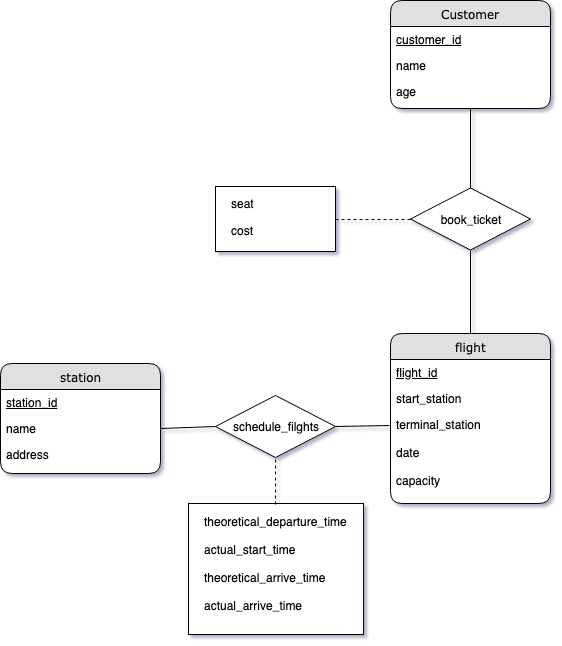

The diagram above was exported from draw.io. Its source (the exported page's mxGraphModel, read from the mxfile embedded in the PNG):
<mxGraphModel dx="745" dy="707" grid="1" gridSize="10" guides="1" tooltips="1" connect="1" arrows="1" fold="1" page="1" pageScale="1" pageWidth="1100" pageHeight="850" background="#ffffff" math="0" shadow="0">
  <root>
    <mxCell id="0" />
    <mxCell id="1" parent="0" />
    <mxCell id="21ea969265ad0168-6" value="flight" style="swimlane;html=1;fontStyle=0;childLayout=stackLayout;horizontal=1;startSize=26;fillColor=#e0e0e0;horizontalStack=0;resizeParent=1;resizeLast=0;collapsible=1;marginBottom=0;swimlaneFillColor=#ffffff;align=center;rounded=1;shadow=0;comic=0;labelBackgroundColor=none;strokeColor=#000000;strokeWidth=1;fontFamily=Verdana;fontSize=12;fontColor=#000000;" parent="1" vertex="1">
      <mxGeometry x="710" y="399" width="160" height="170" as="geometry" />
    </mxCell>
    <mxCell id="21ea969265ad0168-7" value="&lt;u&gt;flight_id&lt;/u&gt;" style="text;html=1;strokeColor=none;fillColor=none;spacingLeft=4;spacingRight=4;whiteSpace=wrap;overflow=hidden;rotatable=0;points=[[0,0.5],[1,0.5]];portConstraint=eastwest;" parent="21ea969265ad0168-6" vertex="1">
      <mxGeometry y="26" width="160" height="26" as="geometry" />
    </mxCell>
    <mxCell id="21ea969265ad0168-8" value="start_station" style="text;html=1;strokeColor=none;fillColor=none;spacingLeft=4;spacingRight=4;whiteSpace=wrap;overflow=hidden;rotatable=0;points=[[0,0.5],[1,0.5]];portConstraint=eastwest;" parent="21ea969265ad0168-6" vertex="1">
      <mxGeometry y="52" width="160" height="26" as="geometry" />
    </mxCell>
    <mxCell id="21ea969265ad0168-9" value="terminal_station&lt;br&gt;&lt;br&gt;date&lt;br&gt;&lt;br&gt;capacity&lt;br&gt;" style="text;html=1;strokeColor=none;fillColor=none;spacingLeft=4;spacingRight=4;whiteSpace=wrap;overflow=hidden;rotatable=0;points=[[0,0.5],[1,0.5]];portConstraint=eastwest;" parent="21ea969265ad0168-6" vertex="1">
      <mxGeometry y="78" width="160" height="92" as="geometry" />
    </mxCell>
    <mxCell id="21ea969265ad0168-10" value="Customer" style="swimlane;html=1;fontStyle=0;childLayout=stackLayout;horizontal=1;startSize=26;fillColor=#e0e0e0;horizontalStack=0;resizeParent=1;resizeLast=0;collapsible=1;marginBottom=0;swimlaneFillColor=#ffffff;align=center;rounded=1;shadow=0;comic=0;labelBackgroundColor=none;strokeColor=#000000;strokeWidth=1;fontFamily=Verdana;fontSize=12;fontColor=#000000;" parent="1" vertex="1">
      <mxGeometry x="710" y="66" width="160" height="108" as="geometry">
        <mxRectangle x="560" y="74" width="80" height="26" as="alternateBounds" />
      </mxGeometry>
    </mxCell>
    <mxCell id="21ea969265ad0168-11" value="&lt;u&gt;customer_id&lt;/u&gt;" style="text;html=1;strokeColor=none;fillColor=none;spacingLeft=4;spacingRight=4;whiteSpace=wrap;overflow=hidden;rotatable=0;points=[[0,0.5],[1,0.5]];portConstraint=eastwest;" parent="21ea969265ad0168-10" vertex="1">
      <mxGeometry y="26" width="160" height="26" as="geometry" />
    </mxCell>
    <mxCell id="21ea969265ad0168-12" value="name" style="text;html=1;strokeColor=none;fillColor=none;spacingLeft=4;spacingRight=4;whiteSpace=wrap;overflow=hidden;rotatable=0;points=[[0,0.5],[1,0.5]];portConstraint=eastwest;" parent="21ea969265ad0168-10" vertex="1">
      <mxGeometry y="52" width="160" height="26" as="geometry" />
    </mxCell>
    <mxCell id="21ea969265ad0168-52" value="age" style="text;html=1;strokeColor=none;fillColor=none;spacingLeft=4;spacingRight=4;whiteSpace=wrap;overflow=hidden;rotatable=0;points=[[0,0.5],[1,0.5]];portConstraint=eastwest;" parent="21ea969265ad0168-10" vertex="1">
      <mxGeometry y="78" width="160" height="26" as="geometry" />
    </mxCell>
    <mxCell id="21ea969265ad0168-14" value="station" style="swimlane;html=1;fontStyle=0;childLayout=stackLayout;horizontal=1;startSize=26;fillColor=#e0e0e0;horizontalStack=0;resizeParent=1;resizeLast=0;collapsible=1;marginBottom=0;swimlaneFillColor=#ffffff;align=center;rounded=1;shadow=0;comic=0;labelBackgroundColor=none;strokeColor=#000000;strokeWidth=1;fontFamily=Verdana;fontSize=12;fontColor=#000000;" parent="1" vertex="1">
      <mxGeometry x="320" y="429" width="160" height="110" as="geometry" />
    </mxCell>
    <mxCell id="21ea969265ad0168-15" value="&lt;u&gt;station_id&lt;/u&gt;" style="text;html=1;strokeColor=none;fillColor=none;spacingLeft=4;spacingRight=4;whiteSpace=wrap;overflow=hidden;rotatable=0;points=[[0,0.5],[1,0.5]];portConstraint=eastwest;" parent="21ea969265ad0168-14" vertex="1">
      <mxGeometry y="26" width="160" height="26" as="geometry" />
    </mxCell>
    <mxCell id="21ea969265ad0168-16" value="name" style="text;html=1;strokeColor=none;fillColor=none;spacingLeft=4;spacingRight=4;whiteSpace=wrap;overflow=hidden;rotatable=0;points=[[0,0.5],[1,0.5]];portConstraint=eastwest;" parent="21ea969265ad0168-14" vertex="1">
      <mxGeometry y="52" width="160" height="26" as="geometry" />
    </mxCell>
    <mxCell id="21ea969265ad0168-17" value="address" style="text;html=1;strokeColor=none;fillColor=none;spacingLeft=4;spacingRight=4;whiteSpace=wrap;overflow=hidden;rotatable=0;points=[[0,0.5],[1,0.5]];portConstraint=eastwest;" parent="21ea969265ad0168-14" vertex="1">
      <mxGeometry y="78" width="160" height="26" as="geometry" />
    </mxCell>
    <mxCell id="Tnpw2XyyMGxVeAU5JogT-2" value="book_ticket" style="rhombus;whiteSpace=wrap;html=1;" vertex="1" parent="1">
      <mxGeometry x="730" y="253.5" width="120" height="62" as="geometry" />
    </mxCell>
    <mxCell id="Tnpw2XyyMGxVeAU5JogT-6" value="" style="endArrow=none;html=1;exitX=0.5;exitY=0;exitDx=0;exitDy=0;entryX=0.5;entryY=1;entryDx=0;entryDy=0;" edge="1" parent="1" source="Tnpw2XyyMGxVeAU5JogT-2" target="21ea969265ad0168-10">
      <mxGeometry width="50" height="50" relative="1" as="geometry">
        <mxPoint x="750" y="247.5" as="sourcePoint" />
        <mxPoint x="760" y="188.5" as="targetPoint" />
      </mxGeometry>
    </mxCell>
    <mxCell id="Tnpw2XyyMGxVeAU5JogT-10" value="schedule_filghts" style="rhombus;whiteSpace=wrap;html=1;" vertex="1" parent="1">
      <mxGeometry x="535" y="461" width="120" height="62" as="geometry" />
    </mxCell>
    <mxCell id="Tnpw2XyyMGxVeAU5JogT-16" value="" style="endArrow=none;html=1;exitX=0;exitY=0.5;exitDx=0;exitDy=0;entryX=1;entryY=0.5;entryDx=0;entryDy=0;" edge="1" parent="1" source="Tnpw2XyyMGxVeAU5JogT-10" target="21ea969265ad0168-16">
      <mxGeometry width="50" height="50" relative="1" as="geometry">
        <mxPoint x="430" y="230" as="sourcePoint" />
        <mxPoint x="480" y="180" as="targetPoint" />
      </mxGeometry>
    </mxCell>
    <mxCell id="Tnpw2XyyMGxVeAU5JogT-18" value="" style="rounded=0;whiteSpace=wrap;html=1;" vertex="1" parent="1">
      <mxGeometry x="535" y="252" width="120" height="65" as="geometry" />
    </mxCell>
    <mxCell id="21ea969265ad0168-29" value="cost&lt;br&gt;" style="text;html=1;strokeColor=none;fillColor=none;spacingLeft=4;spacingRight=4;whiteSpace=wrap;overflow=hidden;rotatable=0;points=[[0,0.5],[1,0.5]];portConstraint=eastwest;" parent="1" vertex="1">
      <mxGeometry x="545" y="282.5" width="80" height="35" as="geometry" />
    </mxCell>
    <mxCell id="21ea969265ad0168-28" value="seat" style="text;html=1;strokeColor=none;fillColor=none;spacingLeft=4;spacingRight=4;whiteSpace=wrap;overflow=hidden;rotatable=0;points=[[0,0.5],[1,0.5]];portConstraint=eastwest;" parent="1" vertex="1">
      <mxGeometry x="545" y="256" width="90" height="26" as="geometry" />
    </mxCell>
    <mxCell id="Tnpw2XyyMGxVeAU5JogT-19" value="" style="endArrow=none;html=1;entryX=0.5;entryY=1;entryDx=0;entryDy=0;exitX=0.5;exitY=0;exitDx=0;exitDy=0;" edge="1" parent="1" source="21ea969265ad0168-6" target="Tnpw2XyyMGxVeAU5JogT-2">
      <mxGeometry width="50" height="50" relative="1" as="geometry">
        <mxPoint x="600" y="440" as="sourcePoint" />
        <mxPoint x="650" y="390" as="targetPoint" />
      </mxGeometry>
    </mxCell>
    <mxCell id="Tnpw2XyyMGxVeAU5JogT-20" value="" style="endArrow=none;dashed=1;html=1;entryX=0;entryY=0.5;entryDx=0;entryDy=0;exitX=1;exitY=0.5;exitDx=0;exitDy=0;" edge="1" parent="1" source="Tnpw2XyyMGxVeAU5JogT-18" target="Tnpw2XyyMGxVeAU5JogT-2">
      <mxGeometry width="50" height="50" relative="1" as="geometry">
        <mxPoint x="690" y="360" as="sourcePoint" />
        <mxPoint x="740" y="310" as="targetPoint" />
      </mxGeometry>
    </mxCell>
    <mxCell id="Tnpw2XyyMGxVeAU5JogT-21" value="" style="endArrow=none;html=1;exitX=1;exitY=0.5;exitDx=0;exitDy=0;entryX=-0.006;entryY=0.152;entryDx=0;entryDy=0;entryPerimeter=0;" edge="1" parent="1" source="Tnpw2XyyMGxVeAU5JogT-10" target="21ea969265ad0168-9">
      <mxGeometry width="50" height="50" relative="1" as="geometry">
        <mxPoint x="630" y="470" as="sourcePoint" />
        <mxPoint x="680" y="420" as="targetPoint" />
      </mxGeometry>
    </mxCell>
    <mxCell id="Tnpw2XyyMGxVeAU5JogT-22" value="" style="rounded=0;whiteSpace=wrap;html=1;" vertex="1" parent="1">
      <mxGeometry x="508" y="569" width="175" height="131" as="geometry" />
    </mxCell>
    <mxCell id="Tnpw2XyyMGxVeAU5JogT-23" value="theoretical_departure_time&lt;br&gt;&lt;br&gt;actual_start_time&lt;br&gt;&lt;br&gt;theoretical_arrive_time&lt;br&gt;&lt;br&gt;actual_arrive_time&lt;br&gt;" style="text;html=1;strokeColor=none;fillColor=none;spacingLeft=4;spacingRight=4;whiteSpace=wrap;overflow=hidden;rotatable=0;points=[[0,0.5],[1,0.5]];portConstraint=eastwest;" vertex="1" parent="1">
      <mxGeometry x="518" y="574" width="155" height="116" as="geometry" />
    </mxCell>
    <mxCell id="Tnpw2XyyMGxVeAU5JogT-25" value="" style="endArrow=none;dashed=1;html=1;entryX=0.5;entryY=1;entryDx=0;entryDy=0;" edge="1" parent="1" target="Tnpw2XyyMGxVeAU5JogT-10">
      <mxGeometry width="50" height="50" relative="1" as="geometry">
        <mxPoint x="595" y="570" as="sourcePoint" />
        <mxPoint x="530" y="550" as="targetPoint" />
      </mxGeometry>
    </mxCell>
  </root>
</mxGraphModel>